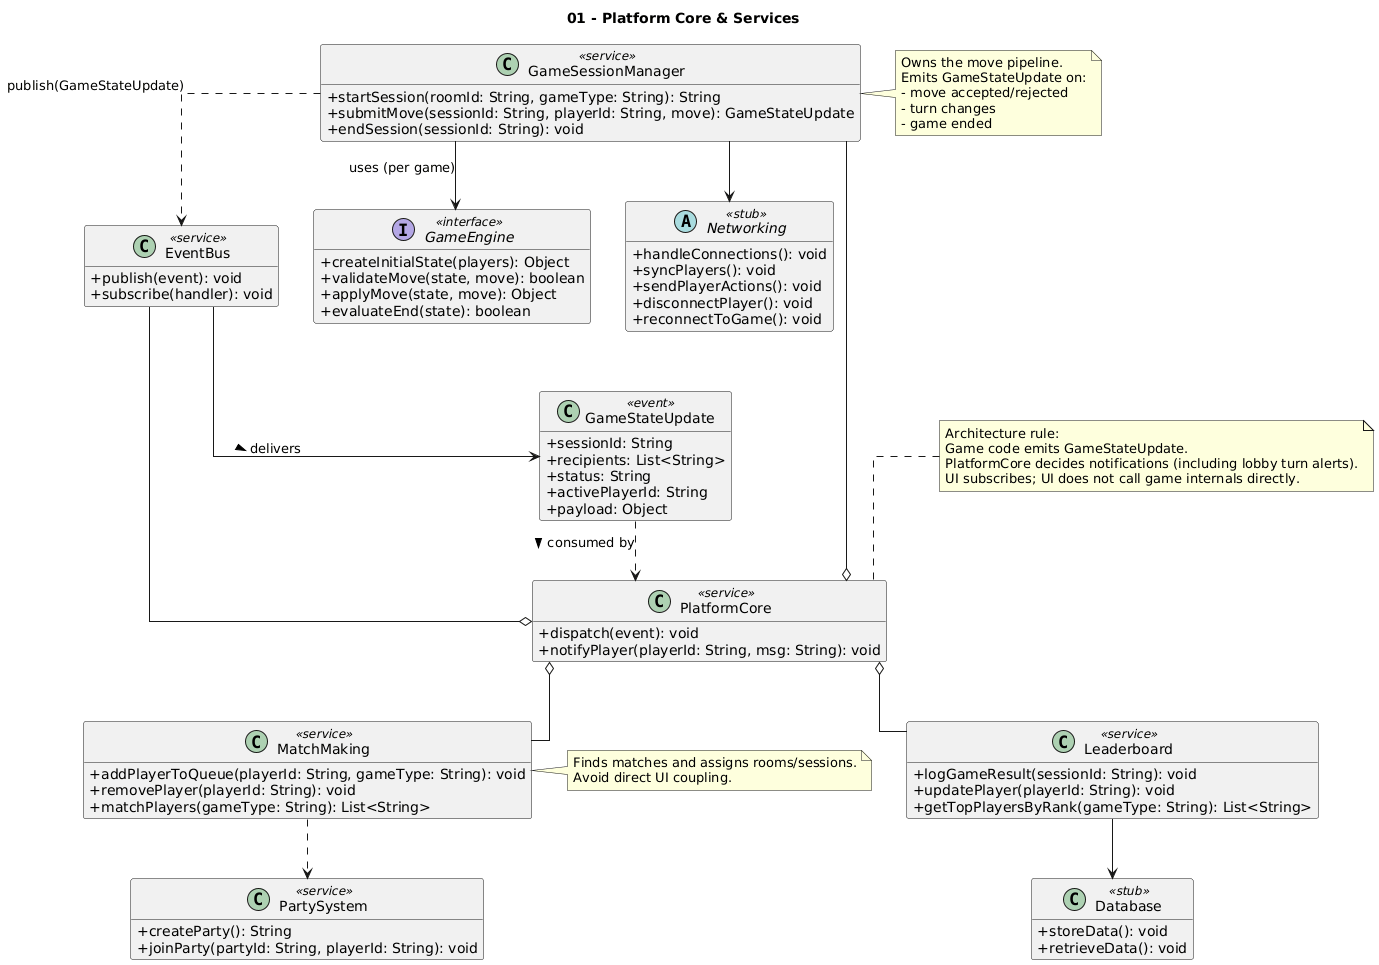

The diagram above was rendered by PlantUML. Its source (embedded in the PNG):
@startuml
title 01 - Platform Core & Services

hide empty members
skinparam classAttributeIconSize 0
skinparam linetype ortho

' Scope:
' - Core services, session lifecycle, matchmaking, persistence stubs
' - Event-driven state return to core (GameStateUpdate)
' Excludes:
' - UI pages/screens
' - Game-specific board/piece/move classes

note "Architecture rule:\nGame code emits GameStateUpdate.\nPlatformCore decides notifications (including lobby turn alerts).\nUI subscribes; UI does not call game internals directly." as N_RULE
N_RULE .. PlatformCore

class PlatformCore <<service>> {
  + dispatch(event): void
  + notifyPlayer(playerId: String, msg: String): void
}

class EventBus <<service>> {
  + publish(event): void
  + subscribe(handler): void
}

class GameStateUpdate <<event>> {
  + sessionId: String
  + recipients: List<String>
  + status: String
  + activePlayerId: String
  + payload: Object
}

interface GameEngine <<interface>> {
  + createInitialState(players): Object
  + validateMove(state, move): boolean
  + applyMove(state, move): Object
  + evaluateEnd(state): boolean
}

class GameSessionManager <<service>> {
  + startSession(roomId: String, gameType: String): String
  + submitMove(sessionId: String, playerId: String, move): GameStateUpdate
  + endSession(sessionId: String): void
}

class MatchMaking <<service>> {
  + addPlayerToQueue(playerId: String, gameType: String): void
  + removePlayer(playerId: String): void
  + matchPlayers(gameType: String): List<String>
}

class PartySystem <<service>> {
  + createParty(): String
  + joinParty(partyId: String, playerId: String): void
}

class Leaderboard <<service>> {
  + logGameResult(sessionId: String): void
  + updatePlayer(playerId: String): void
  + getTopPlayersByRank(gameType: String): List<String>
}

abstract class Networking <<stub>> {
  + handleConnections(): void
  + syncPlayers(): void
  + sendPlayerActions(): void
  + disconnectPlayer(): void
  + reconnectToGame(): void
}

class Database <<stub>> {
  + storeData(): void
  + retrieveData(): void
}

' Core wiring
PlatformCore o-- EventBus
PlatformCore o-- MatchMaking
PlatformCore o-- GameSessionManager
PlatformCore o-- Leaderboard

GameSessionManager --> GameEngine : uses (per game)
GameSessionManager ..> EventBus : publish(GameStateUpdate)
EventBus --> GameStateUpdate : delivers >
GameStateUpdate ..> PlatformCore : consumed by >

MatchMaking ..> PartySystem
GameSessionManager --> Networking
Leaderboard --> Database

note right of GameSessionManager
Owns the move pipeline.
Emits GameStateUpdate on:
- move accepted/rejected
- turn changes
- game ended
end note

note right of MatchMaking
Finds matches and assigns rooms/sessions.
Avoid direct UI coupling.
end note
@enduml